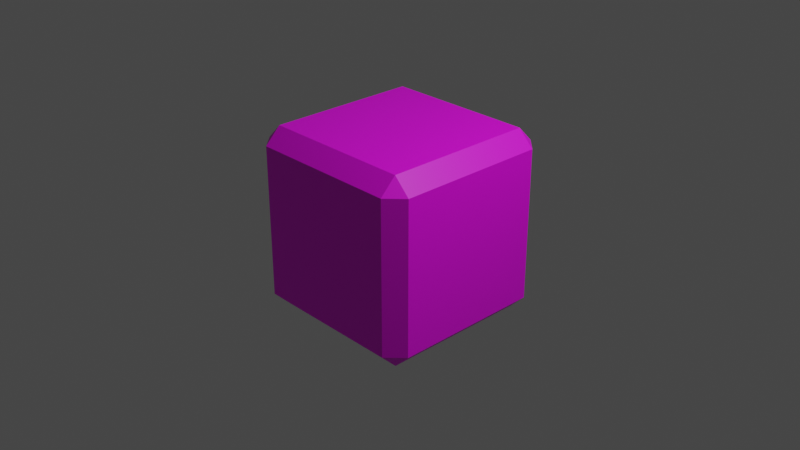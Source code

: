 # Source: Jump_Ground.blend  (saved by Blender 3.2.14; exported with 4.5.12 LTS)
import bpy
from mathutils import Matrix  # noqa: F401  (used for matrix-valued properties, if any)

bpy.ops.wm.read_factory_settings(use_empty=True)
scene = bpy.context.scene
scene.name = 'Scene'

# ---- collections
col_collection = bpy.data.collections.new('Collection'); scene.collection.children.link(col_collection)

# ---- images (referenced by path relative to the original .blend; pixels are not part of the script)
import os
ASSET_DIR = os.environ.get("B2B_ASSET_DIR", "")  # directory of the original .blend (textures are referenced by path, not embedded)
HERE = os.path.dirname(os.path.abspath(__file__))  # packed textures are extracted next to this script under _unpacked/

def load_image(name, relpath, width, height, colorspace="sRGB"):
    """Load a texture the original file referenced (path relative to the .blend, or extracted next to this script)."""
    p = next((c for c in (os.path.join(HERE, relpath), os.path.join(ASSET_DIR, relpath)) if relpath and os.path.exists(c)), "")
    if p:
        img = bpy.data.images.load(p, check_existing=True)
        img.name = name
    else:  # same state as the original file: an image datablock whose file is absent (Cycles renders it pink)
        img = bpy.data.images.new(name, width, height)
        img.source = "FILE"
        img.filepath = "//" + (relpath or name)
    img.colorspace_settings.name = colorspace
    return img
img_high_jump_ground_uv = load_image('High Jump Ground_UV', 'High Jump Ground_UV.png', 1024, 1024, 'sRGB')

# ---- materials (node trees are filled in below, after node groups)
mat_ground_color = bpy.data.materials.new('Ground Color')
mat_ground_color.use_transparent_shadow = False
mat_ground_color.preview_render_type = 'CUBE'

# ---- material node trees
mat_ground_color.use_nodes = True; mat_ground_color.node_tree.nodes.clear()
_N = mat_ground_color.node_tree.nodes; _L = mat_ground_color.node_tree.links
n0 = _N.new('ShaderNodeBsdfPrincipled'); n0.name = 'Principled BSDF'; n0.location = (10, 300)
n0.distribution = 'GGX'
n0.subsurface_method = 'RANDOM_WALK_SKIN'
n0.inputs[3].default_value = 1.45
n0.inputs[27].default_value = (0.0, 0.0, 0.0, 1.0)
n0.inputs[28].default_value = 1.0
n1 = _N.new('ShaderNodeOutputMaterial'); n1.name = 'Material Output'; n1.location = (300, 300)
n2 = _N.new('ShaderNodeTexImage'); n2.name = 'Image Texture'; n2.location = (-280, 270)
n2.image = img_high_jump_ground_uv
_L.new(n0.outputs[0], n1.inputs[0])
_L.new(n2.outputs[0], n0.inputs[0])
n1.is_active_output = True

# ---- world
world_world = bpy.data.worlds.new('World'); scene.world = world_world
world_world.use_nodes = True; world_world.node_tree.nodes.clear()
_N = world_world.node_tree.nodes; _L = world_world.node_tree.links
n0 = _N.new('ShaderNodeOutputWorld'); n0.name = 'World Output'; n0.location = (300, 300)
n1 = _N.new('ShaderNodeBackground'); n1.name = 'Background'; n1.location = (10, 300)
n1.inputs[0].default_value = (0.05088, 0.05088, 0.05088, 1.0)
_L.new(n1.outputs[0], n0.inputs[0])
n0.is_active_output = True
world_world.color = (0.05088, 0.05088, 0.05088)
world_world.use_sun_shadow = False
world_world.sun_shadow_jitter_overblur = 0.0

# ---- cameras
cam_camera = bpy.data.cameras.new('Camera')
cam_camera.clip_end = 100.0
cam_camera.ortho_scale = 7.314

# ---- lights
light_light = bpy.data.lights.new('Light', 'POINT')
light_light.transmission_factor = 0.0
light_light.energy = 1000.0
light_light.shadow_soft_size = 0.1
light_light.shadow_maximum_resolution = 0.006
light_light.use_absolute_resolution = True

# ---- meshes
me_cube_001 = bpy.data.meshes.new('Cube.001')
me_cube_001.from_pydata([(-0.8269, -0.8269, -1.0), (-0.8269, -1.0, -0.8269), (-1.0, -0.8269, -0.8269), (-0.8269, -1.0, 0.8269), (-0.8269, -0.8269, 1.0), (-1.0, -0.8269, 0.8269), (-0.8269, 0.8269, -1.0), (-1.0, 0.8269, -0.8269), (-0.8269, 1.0, -0.8269), (-0.8269, 0.8269, 1.0), (-0.8269, 1.0, 0.8269), (-1.0, 0.8269, 0.8269), (0.8269, -0.8269, -1.0), (1.0, -0.8269, -0.8269), (0.8269, -1.0, -0.8269), (0.8269, -0.8269, 1.0), (0.8269, -1.0, 0.8269), (1.0, -0.8269, 0.8269), (0.8269, 0.8269, -1.0), (0.8269, 1.0, -0.8269), (1.0, 0.8269, -0.8269), (0.8269, 0.8269, 1.0), (1.0, 0.8269, 0.8269), (0.8269, 1.0, 0.8269)], [], [(14, 16, 3, 1), (20, 22, 17, 13), (21, 9, 4, 15), (2, 5, 11, 7), (8, 10, 23, 19), (0, 1, 2), (3, 4, 5), (6, 7, 8), (9, 10, 11), (12, 13, 14), (15, 16, 17), (18, 19, 20), (21, 22, 23), (6, 0, 2, 7), (1, 3, 5, 2), (4, 9, 11, 5), (10, 8, 7, 11), (18, 6, 8, 19), (9, 21, 23, 10), (22, 20, 19, 23), (12, 18, 20, 13), (21, 15, 17, 22), (16, 14, 13, 17), (0, 12, 14, 1), (15, 4, 3, 16), (6, 18, 12, 0)])
_uv = me_cube_001.uv_layers.new(name='UVMap')
_uv.uv.foreach_set('vector', [0.3966, 0.7716, 0.6034, 0.7716, 0.6034, 0.9784, 0.3966, 0.9784, 0.3966, 0.5216, 0.6034, 0.5216, 0.6034, 0.7284, 0.3966, 0.7284, 0.6466, 0.5216, 0.8534, 0.5216, 0.8534, 0.7284, 0.6466, 0.7284, 0.3966, 0.02163, 0.6034, 0.02163, 0.6034, 0.2284, 0.3966, 0.2284, 0.3966, 0.2716, 0.6034, 0.2716, 0.6034, 0.4784, 0.3966, 0.4784, 0.1466, 0.7284, 0.1466, 0.75, 0.125, 0.7284, 0.6034, 0.0, 0.625, 0.02163, 0.6034, 0.02163, 0.1466, 0.5216, 0.125, 0.5216, 0.1466, 0.5, 0.625, 0.2284, 0.6034, 0.25, 0.6034, 0.2284, 0.3534, 0.7284, 0.375, 0.7284, 0.3534, 0.75, 0.625, 0.7716, 0.6034, 0.7716, 0.6034, 0.75, 0.3534, 0.5216, 0.3534, 0.5, 0.375, 0.5216, 0.625, 0.4784, 0.6034, 0.5, 0.6034, 0.4784, 0.1466, 0.5216, 0.1466, 0.7284, 0.125, 0.7284, 0.125, 0.5216, 0.3966, 0.0, 0.6034, 0.0, 0.6034, 0.02163, 0.3966, 0.02163, 0.625, 0.02163, 0.625, 0.2284, 0.6034, 0.2284, 0.6034, 0.02163, 0.6034, 0.2716, 0.3966, 0.2716, 0.3966, 0.2284, 0.6034, 0.2284, 0.3534, 0.5216, 0.1466, 0.5216, 0.1466, 0.5, 0.3534, 0.5, 0.625, 0.2716, 0.625, 0.4784, 0.6034, 0.4784, 0.6034, 0.2716, 0.6034, 0.5216, 0.3966, 0.5216, 0.3966, 0.4784, 0.6034, 0.4784, 0.3534, 0.7284, 0.3534, 0.5216, 0.3966, 0.5216, 0.3966, 0.7284, 0.6466, 0.5216, 0.6466, 0.7284, 0.6034, 0.7284, 0.6034, 0.5216, 0.6034, 0.7716, 0.3966, 0.7716, 0.3966, 0.7284, 0.6034, 0.7284, 0.1466, 0.7284, 0.3534, 0.7284, 0.3534, 0.75, 0.1466, 0.75, 0.625, 0.7716, 0.625, 0.9784, 0.6034, 0.9784, 0.6034, 0.7716, 0.1466, 0.5216, 0.3534, 0.5216, 0.3534, 0.7284, 0.1466, 0.7284])
me_cube_001.materials.append(mat_ground_color)
me_cube_001.update()

# ---- objects
ob_light = bpy.data.objects.new('Light', light_light)
ob_camera = bpy.data.objects.new('Camera', cam_camera)
ob_cube = bpy.data.objects.new('Cube', me_cube_001)

# ---- transforms, parenting, visibility, modifiers, constraints
ob_light.location = (4.076, 1.005, 5.904)
ob_light.rotation_euler = (0.6503, 0.05522, 1.866)
ob_light.lock_rotations_4d = False
ob_light.empty_display_type = 'ARROWS'
ob_light.color = (0.0, 0.0, 0.0, 0.0)
ob_light.lineart.crease_threshold = 0.0
ob_camera.location = (7.359, -6.926, 4.958)
ob_camera.rotation_euler = (1.109, 0.0, 0.8149)
ob_camera.lock_rotations_4d = False
ob_camera.empty_display_type = 'ARROWS'
ob_camera.color = (0.0, 0.0, 0.0, 0.0)
ob_camera.display_type = 'WIRE'
ob_camera.lineart.crease_threshold = 0.0
ob_cube.location = (0.0, 0.0, 0.0)

# ---- collection membership
col_collection.objects.link(ob_light)
col_collection.objects.link(ob_camera)
col_collection.objects.link(ob_cube)

# ---- scene / render settings (as saved in the file)
scene.camera = ob_camera
scene.frame_start = 1; scene.frame_end = 250; scene.frame_set(1)
scene.render.engine = 'BLENDER_EEVEE_NEXT'
scene.cycles.sampling_pattern = 'TABULATED_SOBOL'
scene.cycles.use_light_tree = False
scene.view_settings.view_transform = 'Filmic'
bpy.context.view_layer.update()
